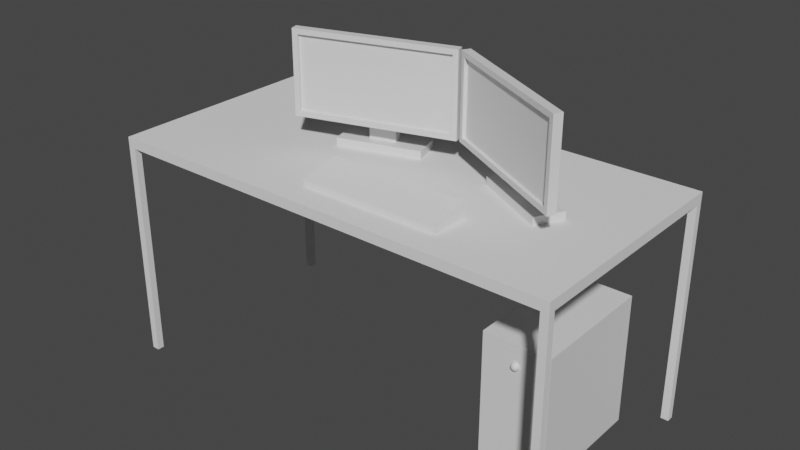 # Source: desk.blend  (saved by Blender 2.80.75; exported with 4.5.12 LTS)
import bpy
from mathutils import Matrix  # noqa: F401  (used for matrix-valued properties, if any)

bpy.ops.wm.read_factory_settings(use_empty=True)
scene = bpy.context.scene
scene.name = 'Scene'

# ---- collections
col_collection = bpy.data.collections.new('Collection'); scene.collection.children.link(col_collection)

# ---- materials (node trees are filled in below, after node groups)
mat_material = bpy.data.materials.new('Material')
mat_material.use_transparent_shadow = False
mat_material_001 = bpy.data.materials.new('Material.001')
mat_material_001.use_transparent_shadow = False
mat_frame = bpy.data.materials.new('Frame')
mat_frame.use_transparent_shadow = False
mat_screen = bpy.data.materials.new('Screen')
mat_screen.use_transparent_shadow = False

# ---- material node trees
mat_material.use_nodes = True; mat_material.node_tree.nodes.clear()
_N = mat_material.node_tree.nodes; _L = mat_material.node_tree.links
n0 = _N.new('ShaderNodeOutputMaterial'); n0.name = 'Material Output'; n0.location = (300, 300)
n1 = _N.new('ShaderNodeBsdfPrincipled'); n1.name = 'Principled BSDF'; n1.location = (10, 300)
n1.distribution = 'GGX'
n1.subsurface_method = 'BURLEY'
n1.inputs[3].default_value = 1.45
n1.inputs[27].default_value = (0.0, 0.0, 0.0, 1.0)
n1.inputs[28].default_value = 1.0
_L.new(n1.outputs[0], n0.inputs[0])
n0.is_active_output = True
mat_material_001.use_nodes = True; mat_material_001.node_tree.nodes.clear()
_N = mat_material_001.node_tree.nodes; _L = mat_material_001.node_tree.links
n0 = _N.new('ShaderNodeOutputMaterial'); n0.name = 'Material Output'; n0.location = (300, 300)
n1 = _N.new('ShaderNodeBsdfPrincipled'); n1.name = 'Principled BSDF'; n1.location = (10, 300)
n1.distribution = 'GGX'
n1.subsurface_method = 'BURLEY'
n1.inputs[3].default_value = 1.45
n1.inputs[27].default_value = (0.0, 0.0, 0.0, 1.0)
n1.inputs[28].default_value = 1.0
_L.new(n1.outputs[0], n0.inputs[0])
n0.is_active_output = True
mat_frame.use_nodes = True; mat_frame.node_tree.nodes.clear()
_N = mat_frame.node_tree.nodes; _L = mat_frame.node_tree.links
n0 = _N.new('ShaderNodeOutputMaterial'); n0.name = 'Material Output'; n0.location = (300, 300)
n1 = _N.new('ShaderNodeBsdfPrincipled'); n1.name = 'Principled BSDF'; n1.location = (10, 300)
n1.distribution = 'GGX'
n1.subsurface_method = 'BURLEY'
n1.inputs[3].default_value = 1.45
n1.inputs[27].default_value = (0.0, 0.0, 0.0, 1.0)
n1.inputs[28].default_value = 1.0
_L.new(n1.outputs[0], n0.inputs[0])
n0.is_active_output = True
mat_screen.use_nodes = True; mat_screen.node_tree.nodes.clear()
_N = mat_screen.node_tree.nodes; _L = mat_screen.node_tree.links
n0 = _N.new('ShaderNodeOutputMaterial'); n0.name = 'Material Output'; n0.location = (300, 300)
n1 = _N.new('ShaderNodeBsdfPrincipled'); n1.name = 'Principled BSDF'; n1.location = (10, 300)
n1.distribution = 'GGX'
n1.subsurface_method = 'BURLEY'
n1.inputs[3].default_value = 1.45
n1.inputs[27].default_value = (0.0, 0.0, 0.0, 1.0)
n1.inputs[28].default_value = 1.0
_L.new(n1.outputs[0], n0.inputs[0])
n0.is_active_output = True

# ---- world
world_world = bpy.data.worlds.new('World'); scene.world = world_world
world_world.use_nodes = True; world_world.node_tree.nodes.clear()
_N = world_world.node_tree.nodes; _L = world_world.node_tree.links
n0 = _N.new('ShaderNodeOutputWorld'); n0.name = 'World Output'; n0.location = (300, 300)
n1 = _N.new('ShaderNodeBackground'); n1.name = 'Background'; n1.location = (10, 300)
n1.inputs[0].default_value = (0.05088, 0.05088, 0.05088, 1.0)
_L.new(n1.outputs[0], n0.inputs[0])
n0.is_active_output = True
world_world.color = (0.05088, 0.05088, 0.05088)
world_world.use_sun_shadow = False
world_world.sun_shadow_jitter_overblur = 0.0

# ---- meshes
me_cube = bpy.data.meshes.new('Cube')
me_cube.from_pydata([(-1.0, -0.5, 0.9562), (-1.0, -0.5, 1.0), (-1.0, 0.5, 0.9562), (-1.0, 0.5, 1.0), (1.0, -0.5, 0.9562), (1.0, -0.5, 1.0), (1.0, 0.5, 0.9562), (1.0, 0.5, 1.0), (-1.0, 0.4702, 0.9562), (-1.0, -0.4702, 0.9562), (-1.0, -0.4702, 1.0), (-1.0, 0.4702, 1.0), (1.0, -0.4702, 0.9562), (1.0, 0.4702, 0.9562), (1.0, 0.4702, 1.0), (1.0, -0.4702, 1.0), (0.9667, 0.5, 0.9562), (-0.9667, 0.5, 0.9562), (-0.9667, 0.5, 1.0), (0.9667, 0.5, 1.0), (-0.9667, -0.5, 0.9562), (0.9667, -0.5, 0.9562), (0.9667, -0.5, 1.0), (-0.9667, -0.5, 1.0), (-0.9667, 0.4702, 1.0), (0.9667, 0.4702, 1.0), (-0.9667, -0.4702, 1.0), (0.9667, -0.4702, 1.0), (0.9667, 0.4702, 0.9562), (-0.9667, 0.4702, 0.9562), (0.9667, -0.4702, 0.9562), (-0.9667, -0.4702, 0.9562), (-1.0, -0.4702, -0.001117), (-1.0, -0.5, -0.001117), (-0.9667, 0.5, -0.001117), (-1.0, 0.5, -0.001117), (1.0, 0.4702, -0.001117), (1.0, 0.5, -0.001117), (0.9667, -0.5, -0.001117), (1.0, -0.5, -0.001117), (-1.0, 0.4702, -0.001117), (1.0, -0.4702, -0.001117), (-0.9667, 0.4702, -0.001117), (-0.9667, -0.4702, -0.001117), (0.9667, 0.5, -0.001117), (-0.9667, -0.5, -0.001117), (0.9667, 0.4702, -0.001117), (0.9667, -0.4702, -0.001117)], [], [(8, 11, 3, 2), (16, 19, 7, 6), (12, 15, 5, 4), (20, 23, 1, 0), (17, 29, 42, 34), (26, 10, 1, 23), (18, 3, 11, 24), (24, 11, 10, 26), (12, 4, 39, 41), (28, 13, 12, 30), (6, 7, 14, 13), (13, 14, 15, 12), (0, 1, 10, 9), (9, 10, 11, 8), (8, 29, 31, 9), (29, 28, 30, 31), (9, 31, 43, 32), (17, 16, 28, 29), (14, 25, 27, 15), (25, 24, 26, 27), (7, 19, 25, 14), (19, 18, 24, 25), (15, 27, 22, 5), (27, 26, 23, 22), (0, 9, 32, 33), (31, 30, 21, 20), (4, 5, 22, 21), (21, 22, 23, 20), (2, 3, 18, 17), (17, 18, 19, 16), (47, 41, 39, 38), (44, 37, 36, 46), (35, 34, 42, 40), (32, 43, 45, 33), (31, 20, 45, 43), (20, 0, 33, 45), (28, 16, 44, 46), (4, 21, 38, 39), (13, 28, 46, 36), (21, 30, 47, 38), (2, 17, 34, 35), (8, 2, 35, 40), (30, 12, 41, 47), (16, 6, 37, 44), (6, 13, 36, 37), (29, 8, 40, 42)])
_uv = me_cube.uv_layers.new(name='UVMap')
_uv.uv.foreach_set('vector', [0.9596, 0.511, 0.9596, 0.5, 0.9692, 0.5, 0.9692, 0.511, 0.01416, 0.008319, 0.0, 0.008319, 0.0, 4.47e-08, 0.01416, 4.47e-08, 0.6365, 0.511, 0.6365, 0.5, 0.6462, 0.5, 0.6462, 0.511, 0.6327, 0.4917, 0.6469, 0.4917, 0.6469, 0.5, 0.6327, 0.5, 0.9904, 0.0, 1.0, 0.0, 1.0, 0.2393, 0.9904, 0.2393, 0.009639, 0.9917, 0.009639, 1.0, 1.059e-07, 1.0, 9.629e-08, 0.9917, 0.3231, 0.9917, 0.3231, 1.0, 0.3134, 1.0, 0.3134, 0.9917, 0.3134, 0.9917, 0.3134, 1.0, 0.009639, 1.0, 0.009639, 0.9917, 0.6365, 0.511, 0.6462, 0.511, 0.6462, 0.7503, 0.6365, 0.7503, 0.6565, 0.008319, 0.6565, 1.49e-08, 0.9603, 0.0, 0.9603, 0.008318, 0.3231, 0.511, 0.3231, 0.5, 0.3327, 0.5, 0.3327, 0.511, 0.3327, 0.511, 0.3327, 0.5, 0.6365, 0.5, 0.6365, 0.511, 0.6462, 0.511, 0.6462, 0.5, 0.6558, 0.5, 0.6558, 0.511, 0.6558, 0.511, 0.6558, 0.5, 0.9596, 0.5, 0.9596, 0.511, 0.6565, 0.5, 0.6565, 0.4917, 0.9603, 0.4917, 0.9603, 0.5, 0.6565, 0.4917, 0.6565, 0.008319, 0.9603, 0.008318, 0.9603, 0.4917, 0.9692, 0.5, 0.98, 0.5, 0.98, 0.7393, 0.9692, 0.7393, 0.6469, 0.4917, 0.6469, 0.008319, 0.6565, 0.008319, 0.6565, 0.4917, 0.3134, 0.5, 0.3134, 0.5083, 0.009639, 0.5083, 0.009639, 0.5, 0.3134, 0.5083, 0.3134, 0.9917, 0.009639, 0.9917, 0.009639, 0.5083, 0.3231, 0.5, 0.3231, 0.5083, 0.3134, 0.5083, 0.3134, 0.5, 0.3231, 0.5083, 0.3231, 0.9917, 0.3134, 0.9917, 0.3134, 0.5083, 0.009639, 0.5, 0.009639, 0.5083, 0.0, 0.5083, 0.0, 0.5, 0.009639, 0.5083, 0.009639, 0.9917, 9.629e-08, 0.9917, 0.0, 0.5083, 0.6462, 0.511, 0.6558, 0.511, 0.6558, 0.7503, 0.6462, 0.7503, 0.9603, 0.4917, 0.9603, 0.008318, 0.97, 0.008318, 0.97, 0.4917, 0.6327, 0.0, 0.6469, 0.0, 0.6469, 0.008319, 0.6327, 0.008319, 0.6327, 0.008319, 0.6469, 0.008319, 0.6469, 0.4917, 0.6327, 0.4917, 0.01416, 0.5, 1.155e-07, 0.5, 1.155e-07, 0.4917, 0.01416, 0.4917, 0.01416, 0.4917, 1.155e-07, 0.4917, 0.0, 0.008319, 0.01416, 0.008319, 0.9796, 0.4786, 0.9796, 0.487, 0.97, 0.487, 0.97, 0.4786, 0.9789, 0.7393, 0.9789, 0.7476, 0.9692, 0.7476, 0.9692, 0.7393, 0.9796, 0.487, 0.9796, 0.4953, 0.97, 0.4953, 0.97, 0.487, 0.9789, 0.7476, 0.9789, 0.756, 0.9692, 0.756, 0.9692, 0.7476, 1.0, 0.4786, 0.9904, 0.4786, 0.9904, 0.2393, 1.0, 0.2393, 0.6327, 0.4917, 0.6327, 0.5, 0.3234, 0.5, 0.3234, 0.4917, 0.9807, 0.0, 0.9904, 0.0, 0.9904, 0.2393, 0.9807, 0.2393, 0.6327, 0.0, 0.6327, 0.008319, 0.3234, 0.008319, 0.3234, 5.96e-08, 0.97, 0.0, 0.9807, 0.0, 0.9807, 0.2393, 0.97, 0.2393, 0.9807, 0.2393, 0.9904, 0.2393, 0.9904, 0.4786, 0.9807, 0.4786, 0.01416, 0.5, 0.01416, 0.4917, 0.3234, 0.4917, 0.3234, 0.5, 0.9596, 0.511, 0.9692, 0.511, 0.9692, 0.7503, 0.9596, 0.7503, 0.98, 0.5, 0.9908, 0.5, 0.9908, 0.7393, 0.98, 0.7393, 0.01416, 0.008319, 0.01416, 4.47e-08, 0.3234, 0.0, 0.3234, 0.008319, 0.3231, 0.511, 0.3327, 0.511, 0.3327, 0.7503, 0.3231, 0.7503, 0.97, 0.2393, 0.9807, 0.2393, 0.9807, 0.4786, 0.97, 0.4786])
me_cube.use_remesh_preserve_volume = False
me_cube.use_remesh_preserve_attributes = False
me_cube.use_mirror_vertex_groups = False
me_cube.update()
me_cube_001 = bpy.data.meshes.new('Cube.001')
me_cube_001.from_pydata([(-0.1445, -0.2465, 0.03), (-0.1445, -0.2465, 0.544), (-0.1445, 0.2465, 0.03), (-0.1445, 0.2465, 0.544), (0.1445, -0.2465, 0.03), (0.1445, -0.2465, 0.544), (0.1445, 0.2465, 0.03), (0.1445, 0.2465, 0.544), (-0.1445, 0.2765, 0.0), (-0.1445, -0.2765, 0.0), (-0.1445, -0.2765, 0.574), (-0.1445, 0.2765, 0.574), (0.1445, 0.2765, 0.574), (0.1445, 0.2765, 0.0), (0.1445, -0.2765, 0.0), (0.1445, -0.2765, 0.574), (-4.196e-07, -0.2645, 0.4955), (-4.196e-07, -0.2606, 0.4897), (-4.196e-07, -0.2606, 0.476), (-4.196e-07, -0.2703, 0.4664), (0.002615, -0.2708, 0.4994), (0.004832, -0.2654, 0.4955), (0.006314, -0.2618, 0.4897), (0.006834, -0.2606, 0.4829), (0.006314, -0.2618, 0.476), (0.004832, -0.2654, 0.4702), (0.002615, -0.2708, 0.4664), (0.004832, -0.2723, 0.4994), (0.008929, -0.2682, 0.4955), (0.01167, -0.2654, 0.4897), (0.01263, -0.2645, 0.4829), (0.01167, -0.2654, 0.476), (0.008929, -0.2682, 0.4702), (0.004832, -0.2723, 0.4664), (0.006314, -0.2745, 0.4994), (0.01167, -0.2723, 0.4955), (0.01524, -0.2708, 0.4897), (0.0165, -0.2703, 0.4829), (0.01524, -0.2708, 0.476), (0.01167, -0.2723, 0.4702), (0.006314, -0.2745, 0.4664), (0.006834, -0.2771, 0.4994), (0.01263, -0.2771, 0.4955), (0.0165, -0.2771, 0.4897), (0.01786, -0.2771, 0.4829), (0.0165, -0.2771, 0.476), (0.01263, -0.2771, 0.4702), (0.006834, -0.2771, 0.4664), (0.006314, -0.2797, 0.4994), (0.01167, -0.2819, 0.4955), (0.01524, -0.2834, 0.4897), (0.0165, -0.2839, 0.4829), (0.01524, -0.2834, 0.476), (0.01167, -0.2819, 0.4702), (0.006314, -0.2797, 0.4664), (0.004832, -0.2819, 0.4994), (0.008929, -0.286, 0.4955), (0.01167, -0.2888, 0.4897), (0.01263, -0.2897, 0.4829), (0.01167, -0.2888, 0.476), (0.008929, -0.286, 0.4702), (0.004832, -0.2819, 0.4664), (0.002615, -0.2834, 0.4994), (0.004832, -0.2888, 0.4955), (0.006314, -0.2923, 0.4897), (0.006834, -0.2936, 0.4829), (0.006314, -0.2923, 0.476), (0.004832, -0.2888, 0.4702), (0.002615, -0.2834, 0.4664), (-4.209e-07, -0.2839, 0.4994), (-4.244e-07, -0.2897, 0.4955), (-4.249e-07, -0.2936, 0.4897), (-4.254e-07, -0.2949, 0.4829), (-4.249e-07, -0.2936, 0.476), (-4.244e-07, -0.2897, 0.4702), (-4.225e-07, -0.2839, 0.4664), (-0.002616, -0.2834, 0.4994), (-0.004833, -0.2888, 0.4955), (-0.006314, -0.2923, 0.4897), (-0.006835, -0.2936, 0.4829), (-0.006314, -0.2923, 0.476), (-0.004833, -0.2888, 0.4702), (-0.002616, -0.2834, 0.4664), (-0.004833, -0.2819, 0.4994), (-0.00893, -0.286, 0.4955), (-0.01167, -0.2888, 0.4897), (-0.01263, -0.2897, 0.4829), (-0.01167, -0.2888, 0.476), (-0.00893, -0.286, 0.4702), (-0.004833, -0.2819, 0.4664), (-0.006314, -0.2797, 0.4994), (-0.01167, -0.2819, 0.4955), (-0.01524, -0.2834, 0.4897), (-0.0165, -0.2839, 0.4829), (-0.01524, -0.2834, 0.476), (-0.01167, -0.2819, 0.4702), (-0.006314, -0.2797, 0.4664), (-0.006835, -0.2771, 0.4994), (-0.01263, -0.2771, 0.4955), (-0.0165, -0.2771, 0.4897), (-0.01786, -0.2771, 0.4829), (-0.0165, -0.2771, 0.476), (-0.01263, -0.2771, 0.4702), (-0.006835, -0.2771, 0.4664), (-0.006314, -0.2745, 0.4994), (-0.01167, -0.2723, 0.4955), (-0.01524, -0.2708, 0.4897), (-0.0165, -0.2703, 0.4829), (-0.01524, -0.2708, 0.476), (-0.01167, -0.2723, 0.4702), (-0.006314, -0.2745, 0.4664), (-0.004833, -0.2723, 0.4994), (-0.00893, -0.2682, 0.4955), (-0.01167, -0.2654, 0.4897), (-0.01263, -0.2645, 0.4829), (-0.01167, -0.2654, 0.476), (-0.00893, -0.2682, 0.4702), (-0.004833, -0.2723, 0.4664), (-0.002616, -0.2708, 0.4994), (-0.004833, -0.2654, 0.4955), (-0.006314, -0.2618, 0.4897), (-0.006835, -0.2606, 0.4829), (-0.006314, -0.2618, 0.476), (-0.004833, -0.2654, 0.4702), (-0.002616, -0.2708, 0.4664), (-4.196e-07, -0.2771, 0.5007), (-4.177e-07, -0.2703, 0.4994), (-4.079e-07, -0.2592, 0.4829), (-4.119e-07, -0.2645, 0.4702), (-4.196e-07, -0.2771, 0.465)], [], [(0, 1, 3, 2), (8, 11, 12, 13), (6, 7, 5, 4), (14, 15, 10, 9), (8, 13, 14, 9), (12, 11, 10, 15), (0, 2, 8, 9), (1, 0, 9, 10), (3, 1, 10, 11), (2, 3, 11, 8), (7, 6, 13, 12), (6, 4, 14, 13), (5, 7, 12, 15), (4, 5, 15, 14), (129, 19, 26), (128, 18, 24, 25), (127, 17, 22, 23), (16, 126, 20, 21), (19, 128, 25, 26), (18, 127, 23, 24), (17, 16, 21, 22), (126, 125, 20), (21, 20, 27, 28), (26, 25, 32, 33), (24, 23, 30, 31), (22, 21, 28, 29), (20, 125, 27), (129, 26, 33), (25, 24, 31, 32), (23, 22, 29, 30), (33, 32, 39, 40), (31, 30, 37, 38), (29, 28, 35, 36), (27, 125, 34), (129, 33, 40), (32, 31, 38, 39), (30, 29, 36, 37), (28, 27, 34, 35), (34, 125, 41), (129, 40, 47), (39, 38, 45, 46), (37, 36, 43, 44), (35, 34, 41, 42), (40, 39, 46, 47), (38, 37, 44, 45), (36, 35, 42, 43), (46, 45, 52, 53), (44, 43, 50, 51), (42, 41, 48, 49), (47, 46, 53, 54), (45, 44, 51, 52), (43, 42, 49, 50), (41, 125, 48), (129, 47, 54), (54, 53, 60, 61), (52, 51, 58, 59), (50, 49, 56, 57), (48, 125, 55), (129, 54, 61), (53, 52, 59, 60), (51, 50, 57, 58), (49, 48, 55, 56), (59, 58, 65, 66), (57, 56, 63, 64), (55, 125, 62), (129, 61, 68), (60, 59, 66, 67), (58, 57, 64, 65), (56, 55, 62, 63), (61, 60, 67, 68), (129, 68, 75), (67, 66, 73, 74), (65, 64, 71, 72), (63, 62, 69, 70), (68, 67, 74, 75), (66, 65, 72, 73), (64, 63, 70, 71), (62, 125, 69), (72, 71, 78, 79), (70, 69, 76, 77), (75, 74, 81, 82), (73, 72, 79, 80), (71, 70, 77, 78), (69, 125, 76), (129, 75, 82), (74, 73, 80, 81), (82, 81, 88, 89), (80, 79, 86, 87), (78, 77, 84, 85), (76, 125, 83), (129, 82, 89), (81, 80, 87, 88), (79, 78, 85, 86), (77, 76, 83, 84), (85, 84, 91, 92), (83, 125, 90), (129, 89, 96), (88, 87, 94, 95), (86, 85, 92, 93), (84, 83, 90, 91), (89, 88, 95, 96), (87, 86, 93, 94), (129, 96, 103), (95, 94, 101, 102), (93, 92, 99, 100), (91, 90, 97, 98), (96, 95, 102, 103), (94, 93, 100, 101), (92, 91, 98, 99), (90, 125, 97), (98, 97, 104, 105), (103, 102, 109, 110), (101, 100, 107, 108), (99, 98, 105, 106), (97, 125, 104), (129, 103, 110), (102, 101, 108, 109), (100, 99, 106, 107), (110, 109, 116, 117), (108, 107, 114, 115), (106, 105, 112, 113), (104, 125, 111), (129, 110, 117), (109, 108, 115, 116), (107, 106, 113, 114), (105, 104, 111, 112), (111, 125, 118), (129, 117, 124), (116, 115, 122, 123), (114, 113, 120, 121), (112, 111, 118, 119), (117, 116, 123, 124), (115, 114, 121, 122), (113, 112, 119, 120), (123, 122, 18, 128), (121, 120, 17, 127), (119, 118, 126, 16), (124, 123, 128, 19), (122, 121, 127, 18), (120, 119, 16, 17), (118, 125, 126), (129, 124, 19)])
me_cube_001.polygons.foreach_set('material_index', [0, 0, 0, 0, 0, 0, 0, 0, 0, 0, 0, 0, 0, 0, 1, 1, 1, 1, 1, 1, 1, 1, 1, 1, 1, 1, 1, 1, 1, 1, 1, 1, 1, 1, 1, 1, 1, 1, 1, 1, 1, 1, 1, 1, 1, 1, 1, 1, 1, 1, 1, 1, 1, 1, 1, 1, 1, 1, 1, 1, 1, 1, 1, 1, 1, 1, 1, 1, 1, 1, 1, 1, 1, 1, 1, 1, 1, 1, 1, 1, 1, 1, 1, 1, 1, 1, 1, 1, 1, 1, 1, 1, 1, 1, 1, 1, 1, 1, 1, 1, 1, 1, 1, 1, 1, 1, 1, 1, 1, 1, 1, 1, 1, 1, 1, 1, 1, 1, 1, 1, 1, 1, 1, 1, 1, 1, 1, 1, 1, 1, 1, 1, 1, 1, 1, 1, 1, 1, 1, 1, 1, 1])
_uv = me_cube_001.uv_layers.new(name='UVMap')
_uv.uv.foreach_set('vector', [0.3881, 0.01356, 0.6119, 0.01356, 0.6119, 0.2364, 0.3881, 0.2364, 0.375, 0.25, 0.625, 0.25, 0.625, 0.5, 0.375, 0.5, 0.3881, 0.5136, 0.6119, 0.5136, 0.6119, 0.7364, 0.3881, 0.7364, 0.375, 0.75, 0.625, 0.75, 0.625, 1.0, 0.375, 1.0, 0.125, 0.5, 0.375, 0.5, 0.375, 0.75, 0.125, 0.75, 0.625, 0.5, 0.875, 0.5, 0.875, 0.75, 0.625, 0.75, 0.3881, 0.01356, 0.3881, 0.2364, 0.375, 0.25, 0.375, 0.0, 0.6119, 0.01356, 0.3881, 0.01356, 0.375, 0.0, 0.625, 0.0, 0.6119, 0.2364, 0.6119, 0.01356, 0.625, 0.0, 0.625, 0.25, 0.3881, 0.2364, 0.6119, 0.2364, 0.625, 0.25, 0.375, 0.25, 0.6119, 0.5136, 0.3881, 0.5136, 0.375, 0.5, 0.625, 0.5, 0.3881, 0.5136, 0.3881, 0.7364, 0.375, 0.75, 0.375, 0.5, 0.6119, 0.7364, 0.6119, 0.5136, 0.625, 0.5, 0.625, 0.75, 0.3881, 0.7364, 0.6119, 0.7364, 0.625, 0.75, 0.375, 0.75, 0.7188, 0.0, 0.75, 0.125, 0.6875, 0.125, 0.75, 0.25, 0.75, 0.375, 0.6875, 0.375, 0.6875, 0.25, 0.75, 0.5, 0.75, 0.625, 0.6875, 0.625, 0.6875, 0.5, 0.75, 0.75, 0.75, 0.875, 0.6875, 0.875, 0.6875, 0.75, 0.75, 0.125, 0.75, 0.25, 0.6875, 0.25, 0.6875, 0.125, 0.75, 0.375, 0.75, 0.5, 0.6875, 0.5, 0.6875, 0.375, 0.75, 0.625, 0.75, 0.75, 0.6875, 0.75, 0.6875, 0.625, 0.75, 0.875, 0.7188, 1.0, 0.6875, 0.875, 0.6875, 0.75, 0.6875, 0.875, 0.625, 0.875, 0.625, 0.75, 0.6875, 0.125, 0.6875, 0.25, 0.625, 0.25, 0.625, 0.125, 0.6875, 0.375, 0.6875, 0.5, 0.625, 0.5, 0.625, 0.375, 0.6875, 0.625, 0.6875, 0.75, 0.625, 0.75, 0.625, 0.625, 0.6875, 0.875, 0.6562, 1.0, 0.625, 0.875, 0.6562, 0.0, 0.6875, 0.125, 0.625, 0.125, 0.6875, 0.25, 0.6875, 0.375, 0.625, 0.375, 0.625, 0.25, 0.6875, 0.5, 0.6875, 0.625, 0.625, 0.625, 0.625, 0.5, 0.625, 0.125, 0.625, 0.25, 0.5625, 0.25, 0.5625, 0.125, 0.625, 0.375, 0.625, 0.5, 0.5625, 0.5, 0.5625, 0.375, 0.625, 0.625, 0.625, 0.75, 0.5625, 0.75, 0.5625, 0.625, 0.625, 0.875, 0.5938, 1.0, 0.5625, 0.875, 0.5938, 0.0, 0.625, 0.125, 0.5625, 0.125, 0.625, 0.25, 0.625, 0.375, 0.5625, 0.375, 0.5625, 0.25, 0.625, 0.5, 0.625, 0.625, 0.5625, 0.625, 0.5625, 0.5, 0.625, 0.75, 0.625, 0.875, 0.5625, 0.875, 0.5625, 0.75, 0.5625, 0.875, 0.5313, 1.0, 0.5, 0.875, 0.5313, 0.0, 0.5625, 0.125, 0.5, 0.125, 0.5625, 0.25, 0.5625, 0.375, 0.5, 0.375, 0.5, 0.25, 0.5625, 0.5, 0.5625, 0.625, 0.5, 0.625, 0.5, 0.5, 0.5625, 0.75, 0.5625, 0.875, 0.5, 0.875, 0.5, 0.75, 0.5625, 0.125, 0.5625, 0.25, 0.5, 0.25, 0.5, 0.125, 0.5625, 0.375, 0.5625, 0.5, 0.5, 0.5, 0.5, 0.375, 0.5625, 0.625, 0.5625, 0.75, 0.5, 0.75, 0.5, 0.625, 0.5, 0.25, 0.5, 0.375, 0.4375, 0.375, 0.4375, 0.25, 0.5, 0.5, 0.5, 0.625, 0.4375, 0.625, 0.4375, 0.5, 0.5, 0.75, 0.5, 0.875, 0.4375, 0.875, 0.4375, 0.75, 0.5, 0.125, 0.5, 0.25, 0.4375, 0.25, 0.4375, 0.125, 0.5, 0.375, 0.5, 0.5, 0.4375, 0.5, 0.4375, 0.375, 0.5, 0.625, 0.5, 0.75, 0.4375, 0.75, 0.4375, 0.625, 0.5, 0.875, 0.4688, 1.0, 0.4375, 0.875, 0.4688, 0.0, 0.5, 0.125, 0.4375, 0.125, 0.4375, 0.125, 0.4375, 0.25, 0.375, 0.25, 0.375, 0.125, 0.4375, 0.375, 0.4375, 0.5, 0.375, 0.5, 0.375, 0.375, 0.4375, 0.625, 0.4375, 0.75, 0.375, 0.75, 0.375, 0.625, 0.4375, 0.875, 0.4063, 1.0, 0.375, 0.875, 0.4063, 0.0, 0.4375, 0.125, 0.375, 0.125, 0.4375, 0.25, 0.4375, 0.375, 0.375, 0.375, 0.375, 0.25, 0.4375, 0.5, 0.4375, 0.625, 0.375, 0.625, 0.375, 0.5, 0.4375, 0.75, 0.4375, 0.875, 0.375, 0.875, 0.375, 0.75, 0.375, 0.375, 0.375, 0.5, 0.3125, 0.5, 0.3125, 0.375, 0.375, 0.625, 0.375, 0.75, 0.3125, 0.75, 0.3125, 0.625, 0.375, 0.875, 0.3438, 1.0, 0.3125, 0.875, 0.3438, 0.0, 0.375, 0.125, 0.3125, 0.125, 0.375, 0.25, 0.375, 0.375, 0.3125, 0.375, 0.3125, 0.25, 0.375, 0.5, 0.375, 0.625, 0.3125, 0.625, 0.3125, 0.5, 0.375, 0.75, 0.375, 0.875, 0.3125, 0.875, 0.3125, 0.75, 0.375, 0.125, 0.375, 0.25, 0.3125, 0.25, 0.3125, 0.125, 0.2812, 0.0, 0.3125, 0.125, 0.25, 0.125, 0.3125, 0.25, 0.3125, 0.375, 0.25, 0.375, 0.25, 0.25, 0.3125, 0.5, 0.3125, 0.625, 0.25, 0.625, 0.25, 0.5, 0.3125, 0.75, 0.3125, 0.875, 0.25, 0.875, 0.25, 0.75, 0.3125, 0.125, 0.3125, 0.25, 0.25, 0.25, 0.25, 0.125, 0.3125, 0.375, 0.3125, 0.5, 0.25, 0.5, 0.25, 0.375, 0.3125, 0.625, 0.3125, 0.75, 0.25, 0.75, 0.25, 0.625, 0.3125, 0.875, 0.2812, 1.0, 0.25, 0.875, 0.25, 0.5, 0.25, 0.625, 0.1875, 0.625, 0.1875, 0.5, 0.25, 0.75, 0.25, 0.875, 0.1875, 0.875, 0.1875, 0.75, 0.25, 0.125, 0.25, 0.25, 0.1875, 0.25, 0.1875, 0.125, 0.25, 0.375, 0.25, 0.5, 0.1875, 0.5, 0.1875, 0.375, 0.25, 0.625, 0.25, 0.75, 0.1875, 0.75, 0.1875, 0.625, 0.25, 0.875, 0.2187, 1.0, 0.1875, 0.875, 0.2187, 0.0, 0.25, 0.125, 0.1875, 0.125, 0.25, 0.25, 0.25, 0.375, 0.1875, 0.375, 0.1875, 0.25, 0.1875, 0.125, 0.1875, 0.25, 0.125, 0.25, 0.125, 0.125, 0.1875, 0.375, 0.1875, 0.5, 0.125, 0.5, 0.125, 0.375, 0.1875, 0.625, 0.1875, 0.75, 0.125, 0.75, 0.125, 0.625, 0.1875, 0.875, 0.1562, 1.0, 0.125, 0.875, 0.1562, 0.0, 0.1875, 0.125, 0.125, 0.125, 0.1875, 0.25, 0.1875, 0.375, 0.125, 0.375, 0.125, 0.25, 0.1875, 0.5, 0.1875, 0.625, 0.125, 0.625, 0.125, 0.5, 0.1875, 0.75, 0.1875, 0.875, 0.125, 0.875, 0.125, 0.75, 0.125, 0.625, 0.125, 0.75, 0.0625, 0.75, 0.0625, 0.625, 0.125, 0.875, 0.09375, 1.0, 0.0625, 0.875, 0.09375, 0.0, 0.125, 0.125, 0.0625, 0.125, 0.125, 0.25, 0.125, 0.375, 0.0625, 0.375, 0.0625, 0.25, 0.125, 0.5, 0.125, 0.625, 0.0625, 0.625, 0.0625, 0.5, 0.125, 0.75, 0.125, 0.875, 0.0625, 0.875, 0.0625, 0.75, 0.125, 0.125, 0.125, 0.25, 0.0625, 0.25, 0.0625, 0.125, 0.125, 0.375, 0.125, 0.5, 0.0625, 0.5, 0.0625, 0.375, 0.03125, 0.0, 0.0625, 0.125, 0.0, 0.125, 0.0625, 0.25, 0.0625, 0.375, 0.0, 0.375, 0.0, 0.25, 0.0625, 0.5, 0.0625, 0.625, 0.0, 0.625, 0.0, 0.5, 0.0625, 0.75, 0.0625, 0.875, 0.0, 0.875, 0.0, 0.75, 0.0625, 0.125, 0.0625, 0.25, 0.0, 0.25, 0.0, 0.125, 0.0625, 0.375, 0.0625, 0.5, 0.0, 0.5, 0.0, 0.375, 0.0625, 0.625, 0.0625, 0.75, 0.0, 0.75, 0.0, 0.625, 0.0625, 0.875, 0.03125, 1.0, 0.0, 0.875, 1.0, 0.75, 1.0, 0.875, 0.9375, 0.875, 0.9375, 0.75, 1.0, 0.125, 1.0, 0.25, 0.9375, 0.25, 0.9375, 0.125, 1.0, 0.375, 1.0, 0.5, 0.9375, 0.5, 0.9375, 0.375, 1.0, 0.625, 1.0, 0.75, 0.9375, 0.75, 0.9375, 0.625, 1.0, 0.875, 0.9687, 1.0, 0.9375, 0.875, 0.9687, 0.0, 1.0, 0.125, 0.9375, 0.125, 1.0, 0.25, 1.0, 0.375, 0.9375, 0.375, 0.9375, 0.25, 1.0, 0.5, 1.0, 0.625, 0.9375, 0.625, 0.9375, 0.5, 0.9375, 0.125, 0.9375, 0.25, 0.875, 0.25, 0.875, 0.125, 0.9375, 0.375, 0.9375, 0.5, 0.875, 0.5, 0.875, 0.375, 0.9375, 0.625, 0.9375, 0.75, 0.875, 0.75, 0.875, 0.625, 0.9375, 0.875, 0.9062, 1.0, 0.875, 0.875, 0.9062, 0.0, 0.9375, 0.125, 0.875, 0.125, 0.9375, 0.25, 0.9375, 0.375, 0.875, 0.375, 0.875, 0.25, 0.9375, 0.5, 0.9375, 0.625, 0.875, 0.625, 0.875, 0.5, 0.9375, 0.75, 0.9375, 0.875, 0.875, 0.875, 0.875, 0.75, 0.875, 0.875, 0.8437, 1.0, 0.8125, 0.875, 0.8437, 0.0, 0.875, 0.125, 0.8125, 0.125, 0.875, 0.25, 0.875, 0.375, 0.8125, 0.375, 0.8125, 0.25, 0.875, 0.5, 0.875, 0.625, 0.8125, 0.625, 0.8125, 0.5, 0.875, 0.75, 0.875, 0.875, 0.8125, 0.875, 0.8125, 0.75, 0.875, 0.125, 0.875, 0.25, 0.8125, 0.25, 0.8125, 0.125, 0.875, 0.375, 0.875, 0.5, 0.8125, 0.5, 0.8125, 0.375, 0.875, 0.625, 0.875, 0.75, 0.8125, 0.75, 0.8125, 0.625, 0.8125, 0.25, 0.8125, 0.375, 0.75, 0.375, 0.75, 0.25, 0.8125, 0.5, 0.8125, 0.625, 0.75, 0.625, 0.75, 0.5, 0.8125, 0.75, 0.8125, 0.875, 0.75, 0.875, 0.75, 0.75, 0.8125, 0.125, 0.8125, 0.25, 0.75, 0.25, 0.75, 0.125, 0.8125, 0.375, 0.8125, 0.5, 0.75, 0.5, 0.75, 0.375, 0.8125, 0.625, 0.8125, 0.75, 0.75, 0.75, 0.75, 0.625, 0.8125, 0.875, 0.7812, 1.0, 0.75, 0.875, 0.7812, 0.0, 0.8125, 0.125, 0.75, 0.125])
me_cube_001.materials.append(mat_material)
me_cube_001.materials.append(mat_material_001)
me_cube_001.use_remesh_preserve_volume = False
me_cube_001.use_remesh_preserve_attributes = False
me_cube_001.use_mirror_vertex_groups = False
me_cube_001.update()
me_cube_002 = bpy.data.meshes.new('Cube.002')
me_cube_002.from_pydata([(-0.1778, -0.06411, 0.0), (-0.05544, -0.0206, 0.03369), (-0.1778, 0.06411, 0.0), (-0.05544, 0.0206, 0.03369), (0.1778, -0.06411, 0.0), (0.05544, -0.0206, 0.03369), (0.1778, 0.06411, 0.0), (0.05544, 0.0206, 0.03369), (-0.1778, -0.06411, 0.03369), (-0.1778, 0.06411, 0.03369), (0.1778, 0.06411, 0.03369), (0.1778, -0.06411, 0.03369), (-0.05544, -0.0206, 0.2488), (-0.05544, 0.0206, 0.2488), (0.05544, 0.0206, 0.2488), (0.05544, -0.0206, 0.2488), (-0.05544, -0.0206, 0.3361), (-0.05544, 0.0206, 0.3361), (0.05544, 0.0206, 0.3361), (0.05544, -0.0206, 0.3361), (0.3344, -0.06755, 0.116), (-0.3344, -0.06755, 0.116), (0.3344, -0.06755, 0.4689), (-0.3344, -0.06755, 0.4689), (0.3123, -0.1033, 0.1381), (-0.3123, -0.1033, 0.1381), (0.3123, -0.1033, 0.4468), (-0.3123, -0.1033, 0.4468), (0.3344, -0.1033, 0.116), (-0.3344, -0.1033, 0.116), (0.3344, -0.1033, 0.4689), (-0.3344, -0.1033, 0.4689), (0.3123, -0.08857, 0.1381), (-0.3123, -0.08857, 0.1381), (0.3123, -0.08857, 0.4468), (-0.3123, -0.08857, 0.4468)], [], [(0, 8, 9, 2), (2, 9, 10, 6), (6, 10, 11, 4), (4, 11, 8, 0), (2, 6, 4, 0), (5, 7, 14, 15), (1, 3, 9, 8), (3, 7, 10, 9), (7, 5, 11, 10), (5, 1, 8, 11), (15, 14, 18, 19), (3, 1, 12, 13), (1, 5, 15, 12), (7, 3, 13, 14), (18, 17, 16, 19), (13, 12, 16, 17), (15, 19, 22, 20), (14, 13, 17, 18), (20, 22, 30, 28), (19, 16, 23, 22), (12, 15, 20, 21), (16, 12, 21, 23), (27, 25, 33, 35), (21, 20, 28, 29), (23, 21, 29, 31), (22, 23, 31, 30), (24, 25, 29, 28), (27, 26, 30, 31), (26, 24, 28, 30), (25, 27, 31, 29), (33, 32, 34, 35), (26, 27, 35, 34), (24, 26, 34, 32), (25, 24, 32, 33)])
me_cube_002.polygons.foreach_set('material_index', [0, 0, 0, 0, 0, 0, 0, 0, 0, 0, 0, 0, 0, 0, 0, 0, 0, 0, 0, 0, 0, 0, 0, 0, 0, 0, 0, 0, 0, 0, 1, 0, 0, 0])
_uv = me_cube_002.uv_layers.new(name='UVMap')
_uv.uv.foreach_set('vector', [0.4586, 0.7781, 0.4284, 0.7781, 0.4284, 0.6529, 0.4586, 0.6529, 0.3349, 1.0, 0.3047, 1.0, 0.3047, 0.6529, 0.3349, 0.6529, 0.4888, 0.7781, 0.4586, 0.7781, 0.4586, 0.6529, 0.4888, 0.6529, 0.3349, 0.6529, 0.3651, 0.6529, 0.3651, 1.0, 0.3349, 1.0, 0.7478, 0.9568, 0.7478, 0.6097, 0.8627, 0.6097, 0.8627, 0.9568, 0.2678, 0.6529, 0.3047, 0.6529, 0.3047, 0.8629, 0.2678, 0.8629, 0.6719, 0.8374, 0.7088, 0.8374, 0.7478, 0.9568, 0.6328, 0.9568, 0.7088, 0.8374, 0.7088, 0.7291, 0.7478, 0.6097, 0.7478, 0.9568, 0.7088, 0.7291, 0.6719, 0.7291, 0.6328, 0.6097, 0.7478, 0.6097, 0.6719, 0.7291, 0.6719, 0.8374, 0.6328, 0.9568, 0.6328, 0.6097, 0.2678, 0.8629, 0.3047, 0.8629, 0.3047, 0.9481, 0.2678, 0.9481, 0.2678, 0.9481, 0.2308, 0.9481, 0.2308, 0.7381, 0.2678, 0.7381, 0.1988, 0.8629, 0.0994, 0.8629, 0.0994, 0.6529, 0.1988, 0.6529, 0.0994, 0.9481, 7.013e-08, 0.9481, 2.338e-08, 0.7381, 0.0994, 0.7381, 0.402, 0.6529, 0.402, 0.7612, 0.3651, 0.7612, 0.3651, 0.6529, 0.2678, 0.7381, 0.2308, 0.7381, 0.2308, 0.6529, 0.2678, 0.6529, 0.1973, 0.2723, 0.1191, 0.2723, 0.0, 8.728e-08, 0.3164, 0.0, 0.0994, 0.7381, 2.338e-08, 0.7381, 0.0, 0.6529, 0.0994, 0.6529, 0.2308, 0.6529, 0.2308, 0.9975, 0.1988, 0.9975, 0.1988, 0.6529, 0.1191, 0.2723, 0.1191, 0.3806, 5.344e-08, 0.6529, 0.0, 8.728e-08, 0.1973, 0.3806, 0.1973, 0.2723, 0.3164, 0.0, 0.3164, 0.6529, 0.1191, 0.3806, 0.1973, 0.3806, 0.3164, 0.6529, 5.344e-08, 0.6529, 0.4152, 0.9543, 0.4152, 0.6529, 0.4284, 0.6529, 0.4284, 0.9543, 0.9096, 0.6529, 0.9096, 0.0, 0.9416, 0.0, 0.9416, 0.6529, 0.8948, 0.6097, 0.8948, 0.9543, 0.8627, 0.9543, 0.8627, 0.6097, 0.9736, 0.0, 0.9736, 0.6529, 0.9416, 0.6529, 0.9416, 0.0, 0.3363, 0.02161, 0.3363, 0.6313, 0.3164, 0.6529, 0.3164, 5.819e-08, 0.613, 0.6313, 0.613, 0.02161, 0.6328, 0.0, 0.6328, 0.6529, 0.613, 0.02161, 0.3363, 0.02161, 0.3164, 5.819e-08, 0.6328, 0.0, 0.3363, 0.6313, 0.613, 0.6313, 0.6328, 0.6529, 0.3164, 0.6529, 0.6328, 0.6097, 0.6328, 5.819e-08, 0.9096, 0.0, 0.9096, 0.6097, 0.9868, 0.0, 0.9868, 0.6097, 0.9736, 0.6097, 0.9736, 0.0, 0.402, 0.9543, 0.402, 0.6529, 0.4152, 0.6529, 0.4152, 0.9543, 0.9868, 0.6097, 0.9868, 0.0, 1.0, 0.0, 1.0, 0.6097])
me_cube_002.materials.append(mat_frame)
me_cube_002.materials.append(mat_screen)
me_cube_002.use_remesh_preserve_volume = False
me_cube_002.use_remesh_preserve_attributes = False
me_cube_002.use_mirror_vertex_groups = False
me_cube_002.update()
me_cube_003 = bpy.data.meshes.new('Cube.003')
me_cube_003.from_pydata([(-0.1778, -0.06411, 0.0), (-0.05544, -0.0206, 0.03369), (-0.1778, 0.06411, 0.0), (-0.05544, 0.0206, 0.03369), (0.1778, -0.06411, 0.0), (0.05544, -0.0206, 0.03369), (0.1778, 0.06411, 0.0), (0.05544, 0.0206, 0.03369), (-0.1778, -0.06411, 0.03369), (-0.1778, 0.06411, 0.03369), (0.1778, 0.06411, 0.03369), (0.1778, -0.06411, 0.03369), (-0.05544, -0.0206, 0.2488), (-0.05544, 0.0206, 0.2488), (0.05544, 0.0206, 0.2488), (0.05544, -0.0206, 0.2488), (-0.05544, -0.0206, 0.3361), (-0.05544, 0.0206, 0.3361), (0.05544, 0.0206, 0.3361), (0.05544, -0.0206, 0.3361), (0.3344, -0.06755, 0.116), (-0.3344, -0.06755, 0.116), (0.3344, -0.06755, 0.4689), (-0.3344, -0.06755, 0.4689), (0.3123, -0.1033, 0.1381), (-0.3123, -0.1033, 0.1381), (0.3123, -0.1033, 0.4468), (-0.3123, -0.1033, 0.4468), (0.3344, -0.1033, 0.116), (-0.3344, -0.1033, 0.116), (0.3344, -0.1033, 0.4689), (-0.3344, -0.1033, 0.4689), (0.3123, -0.08857, 0.1381), (-0.3123, -0.08857, 0.1381), (0.3123, -0.08857, 0.4468), (-0.3123, -0.08857, 0.4468)], [], [(0, 8, 9, 2), (2, 9, 10, 6), (6, 10, 11, 4), (4, 11, 8, 0), (2, 6, 4, 0), (5, 7, 14, 15), (1, 3, 9, 8), (3, 7, 10, 9), (7, 5, 11, 10), (5, 1, 8, 11), (15, 14, 18, 19), (3, 1, 12, 13), (1, 5, 15, 12), (7, 3, 13, 14), (18, 17, 16, 19), (13, 12, 16, 17), (15, 19, 22, 20), (14, 13, 17, 18), (20, 22, 30, 28), (19, 16, 23, 22), (12, 15, 20, 21), (16, 12, 21, 23), (27, 25, 33, 35), (21, 20, 28, 29), (23, 21, 29, 31), (22, 23, 31, 30), (24, 25, 29, 28), (27, 26, 30, 31), (26, 24, 28, 30), (25, 27, 31, 29), (33, 32, 34, 35), (26, 27, 35, 34), (24, 26, 34, 32), (25, 24, 32, 33)])
me_cube_003.polygons.foreach_set('material_index', [0, 0, 0, 0, 0, 0, 0, 0, 0, 0, 0, 0, 0, 0, 0, 0, 0, 0, 0, 0, 0, 0, 0, 0, 0, 0, 0, 0, 0, 0, 1, 0, 0, 0])
_uv = me_cube_003.uv_layers.new(name='UVMap')
_uv.uv.foreach_set('vector', [0.4586, 0.7781, 0.4284, 0.7781, 0.4284, 0.6529, 0.4586, 0.6529, 0.3349, 1.0, 0.3047, 1.0, 0.3047, 0.6529, 0.3349, 0.6529, 0.4888, 0.7781, 0.4586, 0.7781, 0.4586, 0.6529, 0.4888, 0.6529, 0.3349, 0.6529, 0.3651, 0.6529, 0.3651, 1.0, 0.3349, 1.0, 0.7478, 0.9568, 0.7478, 0.6097, 0.8627, 0.6097, 0.8627, 0.9568, 0.2678, 0.6529, 0.3047, 0.6529, 0.3047, 0.8629, 0.2678, 0.8629, 0.6719, 0.8374, 0.7088, 0.8374, 0.7478, 0.9568, 0.6328, 0.9568, 0.7088, 0.8374, 0.7088, 0.7291, 0.7478, 0.6097, 0.7478, 0.9568, 0.7088, 0.7291, 0.6719, 0.7291, 0.6328, 0.6097, 0.7478, 0.6097, 0.6719, 0.7291, 0.6719, 0.8374, 0.6328, 0.9568, 0.6328, 0.6097, 0.2678, 0.8629, 0.3047, 0.8629, 0.3047, 0.9481, 0.2678, 0.9481, 0.2678, 0.9481, 0.2308, 0.9481, 0.2308, 0.7381, 0.2678, 0.7381, 0.1988, 0.8629, 0.0994, 0.8629, 0.0994, 0.6529, 0.1988, 0.6529, 0.0994, 0.9481, 7.013e-08, 0.9481, 2.338e-08, 0.7381, 0.0994, 0.7381, 0.402, 0.6529, 0.402, 0.7612, 0.3651, 0.7612, 0.3651, 0.6529, 0.2678, 0.7381, 0.2308, 0.7381, 0.2308, 0.6529, 0.2678, 0.6529, 0.1973, 0.2723, 0.1191, 0.2723, 0.0, 8.728e-08, 0.3164, 0.0, 0.0994, 0.7381, 2.338e-08, 0.7381, 0.0, 0.6529, 0.0994, 0.6529, 0.2308, 0.6529, 0.2308, 0.9975, 0.1988, 0.9975, 0.1988, 0.6529, 0.1191, 0.2723, 0.1191, 0.3806, 5.344e-08, 0.6529, 0.0, 8.728e-08, 0.1973, 0.3806, 0.1973, 0.2723, 0.3164, 0.0, 0.3164, 0.6529, 0.1191, 0.3806, 0.1973, 0.3806, 0.3164, 0.6529, 5.344e-08, 0.6529, 0.4152, 0.9543, 0.4152, 0.6529, 0.4284, 0.6529, 0.4284, 0.9543, 0.9096, 0.6529, 0.9096, 0.0, 0.9416, 0.0, 0.9416, 0.6529, 0.8948, 0.6097, 0.8948, 0.9543, 0.8627, 0.9543, 0.8627, 0.6097, 0.9736, 0.0, 0.9736, 0.6529, 0.9416, 0.6529, 0.9416, 0.0, 0.3363, 0.02161, 0.3363, 0.6313, 0.3164, 0.6529, 0.3164, 5.819e-08, 0.613, 0.6313, 0.613, 0.02161, 0.6328, 0.0, 0.6328, 0.6529, 0.613, 0.02161, 0.3363, 0.02161, 0.3164, 5.819e-08, 0.6328, 0.0, 0.3363, 0.6313, 0.613, 0.6313, 0.6328, 0.6529, 0.3164, 0.6529, 0.6328, 0.6097, 0.6328, 5.819e-08, 0.9096, 0.0, 0.9096, 0.6097, 0.9868, 0.0, 0.9868, 0.6097, 0.9736, 0.6097, 0.9736, 0.0, 0.402, 0.9543, 0.402, 0.6529, 0.4152, 0.6529, 0.4152, 0.9543, 0.9868, 0.6097, 0.9868, 0.0, 1.0, 0.0, 1.0, 0.6097])
me_cube_003.materials.append(mat_frame)
me_cube_003.materials.append(mat_screen)
me_cube_003.use_remesh_preserve_volume = False
me_cube_003.use_remesh_preserve_attributes = False
me_cube_003.use_mirror_vertex_groups = False
me_cube_003.update()
me_cube_004 = bpy.data.meshes.new('Cube.004')
me_cube_004.from_pydata([(-0.3013, -0.0849, 1.265e-09), (-0.3013, -0.0849, 0.02756), (-0.3013, 0.0849, 1.265e-09), (-0.3013, 0.0849, 0.06165), (0.3013, -0.0849, 1.265e-09), (0.3013, -0.0849, 0.02756), (0.3013, 0.0849, 1.265e-09), (0.3013, 0.0849, 0.06165)], [], [(0, 1, 3, 2), (2, 3, 7, 6), (6, 7, 5, 4), (4, 5, 1, 0), (2, 6, 4, 0), (7, 3, 1, 5)])
_uv = me_cube_004.uv_layers.new(name='UVMap')
_uv.uv.foreach_set('vector', [0.375, 0.0, 0.625, 0.0, 0.625, 0.25, 0.375, 0.25, 0.375, 0.25, 0.625, 0.25, 0.625, 0.5, 0.375, 0.5, 0.375, 0.5, 0.625, 0.5, 0.625, 0.75, 0.375, 0.75, 0.375, 0.75, 0.625, 0.75, 0.625, 1.0, 0.375, 1.0, 0.125, 0.5, 0.375, 0.5, 0.375, 0.75, 0.125, 0.75, 0.625, 0.5, 0.875, 0.5, 0.875, 0.75, 0.625, 0.75])
me_cube_004.use_remesh_preserve_volume = False
me_cube_004.use_remesh_preserve_attributes = False
me_cube_004.use_mirror_vertex_groups = False
me_cube_004.update()

# ---- objects
ob_desk = bpy.data.objects.new('Desk', me_cube)
ob_pc = bpy.data.objects.new('PC', me_cube_001)
ob_monitor = bpy.data.objects.new('Monitor', me_cube_002)
ob_monitor_001 = bpy.data.objects.new('Monitor.001', me_cube_003)
ob_keyboard = bpy.data.objects.new('Keyboard', me_cube_004)

# ---- transforms, parenting, visibility, modifiers, constraints
ob_desk.location = (0.0, 0.0, 0.0)
ob_desk.lineart.crease_threshold = 0.0
ob_pc.location = (0.7, 0.07262, 0.0)
ob_pc.lineart.crease_threshold = 0.0
ob_monitor.location = (-0.1467, 0.08325, 1.0)
ob_monitor.rotation_euler = (0.0, -0.0, 0.2957)
ob_monitor.lineart.crease_threshold = 0.0
ob_monitor_001.location = (0.5555, 0.02109, 1.0)
ob_monitor_001.rotation_euler = (0.0, -0.0, -0.4933)
ob_monitor_001.lineart.crease_threshold = 0.0
ob_keyboard.location = (0.1652, -0.2981, 1.0)
ob_keyboard.lineart.crease_threshold = 0.0

# ---- collection membership
col_collection.objects.link(ob_desk)
col_collection.objects.link(ob_pc)
col_collection.objects.link(ob_monitor)
col_collection.objects.link(ob_monitor_001)
col_collection.objects.link(ob_keyboard)

# ---- scene / render settings (as saved in the file)
scene.frame_start = 1; scene.frame_end = 250; scene.frame_set(1)
scene.render.engine = 'BLENDER_EEVEE_NEXT'
scene.cycles.use_denoising = False
scene.cycles.samples = 128
scene.cycles.sampling_pattern = 'TABULATED_SOBOL'
scene.cycles.use_adaptive_sampling = False
scene.cycles.use_light_tree = False
scene.eevee.use_gtao = True
scene.eevee.gtao_quality = 1.0
scene.eevee.gtao_distance = 0.43
scene.eevee.fast_gi_quality = 1.0
scene.view_settings.view_transform = 'Filmic'
bpy.context.view_layer.update()

# ---- added for rendering (the .blend has no active camera and no usable light): camera, sun
cam_auto = bpy.data.cameras.new('AutoCamera')
cam_auto.lens = 50.0
cam_auto.sensor_width = 36.0
cam_auto.clip_end = 1000.0
ob_auto_camera = bpy.data.objects.new('AutoCamera', cam_auto)
scene.collection.objects.link(ob_auto_camera)
ob_auto_camera.location = (2.4759, -2.97108, 2.71462)
ob_auto_camera.rotation_euler = (1.09748, -7.21219e-08, 0.694738)
scene.camera = ob_auto_camera
light_auto_sun = bpy.data.lights.new('AutoSun', 'SUN')
light_auto_sun.energy = 3.0
light_auto_sun.angle = 0.0523599
ob_auto_sun = bpy.data.objects.new('AutoSun', light_auto_sun)
scene.collection.objects.link(ob_auto_sun)
ob_auto_sun.rotation_euler = (0.872665, 0.174533, 0.523599)
bpy.context.view_layer.update()
